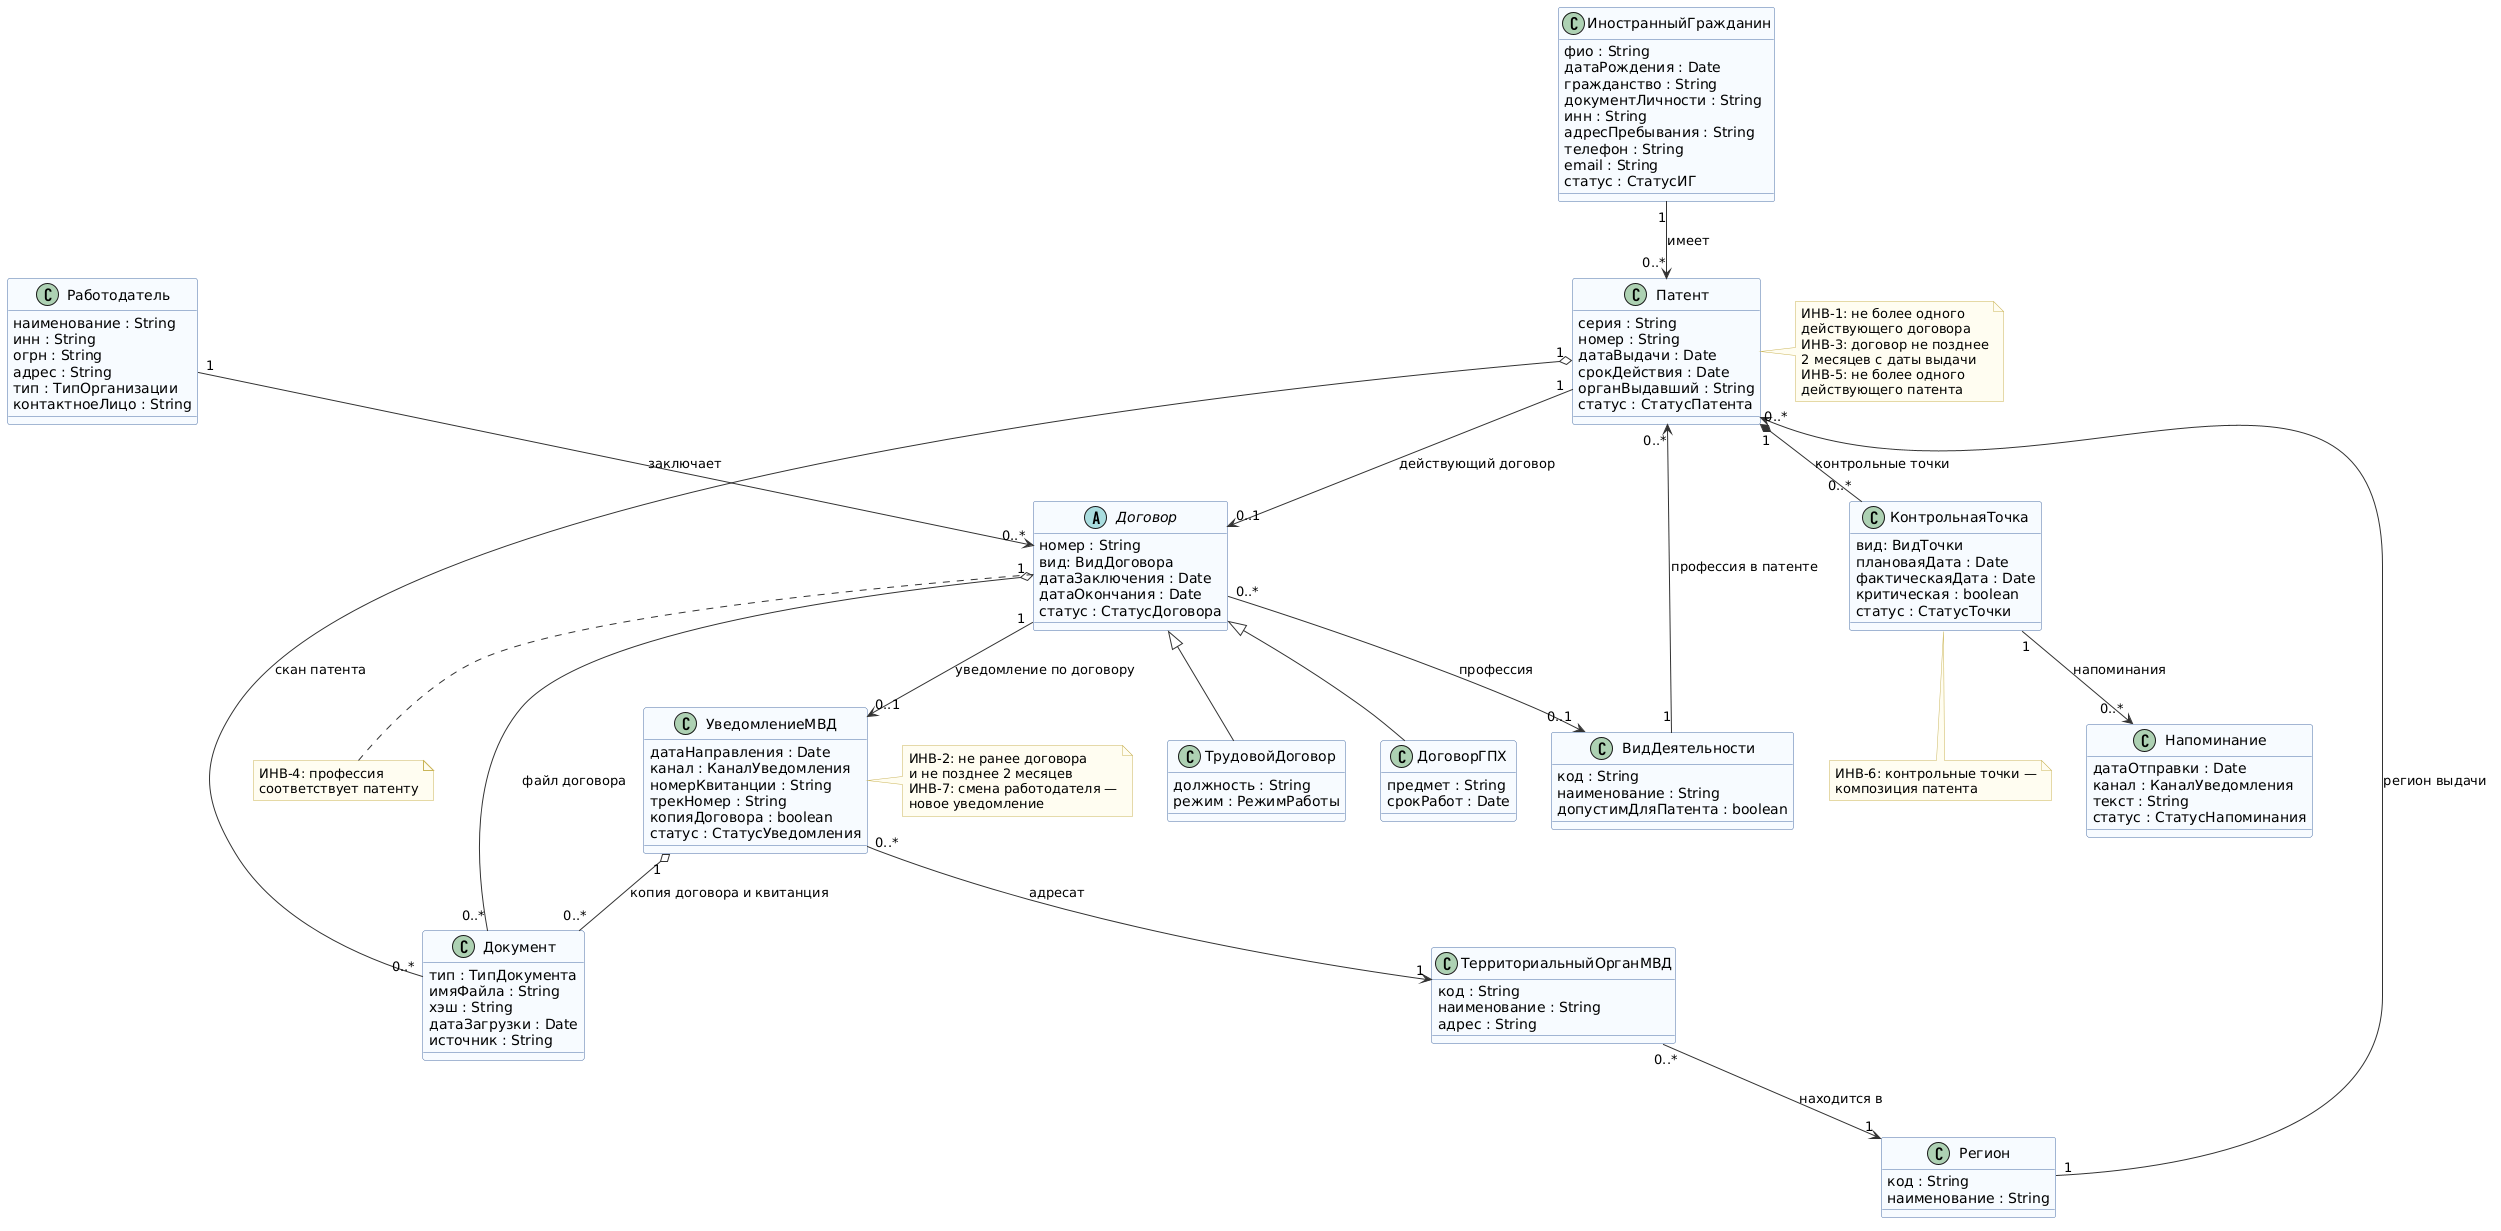

The diagram above was rendered by PlantUML. Its source (embedded in the PNG):
@startuml class-diagram
' Диаграмма классов предметной области: «Действия после получения патента» (тема 7 дорожной карты)
' Состав и кратности — по DESIGN.md, раздел 5.
' Рендер: plantuml -tpng class-diagram.puml
' Проверка: plantuml -checkonly class-diagram.puml

skinparam shadowing false
skinparam defaultFontName "DejaVu Sans"
skinparam classAttributeIconSize 0
skinparam class {
  BackgroundColor #F7FBFF
  BorderColor #4A6FA5
  ArrowColor #333333
}
skinparam note {
  BackgroundColor #FFFDF0
  BorderColor #C9B458
}

' --- участники и патент ---
class ИностранныйГражданин {
  фио : String
  датаРождения : Date
  гражданство : String
  документЛичности : String
  инн : String
  адресПребывания : String
  телефон : String
  email : String
  статус : СтатусИГ
}

class Патент {
  серия : String
  номер : String
  датаВыдачи : Date
  срокДействия : Date
  органВыдавший : String
  статус : СтатусПатента
}

class Регион {
  код : String
  наименование : String
}

class ВидДеятельности {
  код : String
  наименование : String
  допустимДляПатента : boolean
}

class Работодатель {
  наименование : String
  инн : String
  огрн : String
  адрес : String
  тип : ТипОрганизации
  контактноеЛицо : String
}

' --- договоры ---
abstract class Договор {
  номер : String
  вид: ВидДоговора
  датаЗаключения : Date
  датаОкончания : Date
  статус : СтатусДоговора
}
class ТрудовойДоговор {
  должность : String
  режим : РежимРаботы
}
class ДоговорГПХ {
  предмет : String
  срокРабот : Date
}
Договор <|-- ТрудовойДоговор
Договор <|-- ДоговорГПХ

class УведомлениеМВД {
  датаНаправления : Date
  канал : КаналУведомления
  номерКвитанции : String
  трекНомер : String
  копияДоговора : boolean
  статус : СтатусУведомления
}

class ТерриториальныйОрганМВД {
  код : String
  наименование : String
  адрес : String
}

' --- сроки ---
class КонтрольнаяТочка {
  вид: ВидТочки
  плановаяДата : Date
  фактическаяДата : Date
  критическая : boolean
  статус : СтатусТочки
}

class Напоминание {
  датаОтправки : Date
  канал : КаналУведомления
  текст : String
  статус : СтатусНапоминания
}

' --- документы ---
class Документ {
  тип : ТипДокумента
  имяФайла : String
  хэш : String
  датаЗагрузки : Date
  источник : String
}

' --- связи (кратности — окончательные, DESIGN.md §5) ---
ИностранныйГражданин "1" --> "0..*" Патент : имеет
Регион "1" --> "0..*" Патент : регион выдачи
ВидДеятельности "1" --> "0..*" Патент : профессия в патенте

Патент "1" --> "0..1" Договор : действующий договор
Работодатель "1" --> "0..*" Договор : заключает
Договор "0..*" --> "0..1" ВидДеятельности : профессия

Договор "1" --> "0..1" УведомлениеМВД : уведомление по договору
УведомлениеМВД "0..*" --> "1" ТерриториальныйОрганМВД : адресат
ТерриториальныйОрганМВД "0..*" --> "1" Регион : находится в

Патент "1" *-- "0..*" КонтрольнаяТочка : контрольные точки
КонтрольнаяТочка "1" --> "0..*" Напоминание : напоминания

Патент "1" o-- "0..*" Документ : скан патента
Договор "1" o-- "0..*" Документ : файл договора
УведомлениеМВД "1" o-- "0..*" Документ : копия договора и квитанция

note right of Патент
  ИНВ-1: не более одного
  действующего договора
  ИНВ-3: договор не позднее
  2 месяцев с даты выдачи
  ИНВ-5: не более одного
  действующего патента
end note

note bottom of Договор
  ИНВ-4: профессия
  соответствует патенту
end note

note right of УведомлениеМВД
  ИНВ-2: не ранее договора
  и не позднее 2 месяцев
  ИНВ-7: смена работодателя —
  новое уведомление
end note

note bottom of КонтрольнаяТочка
  ИНВ-6: контрольные точки —
  композиция патента
end note

@enduml